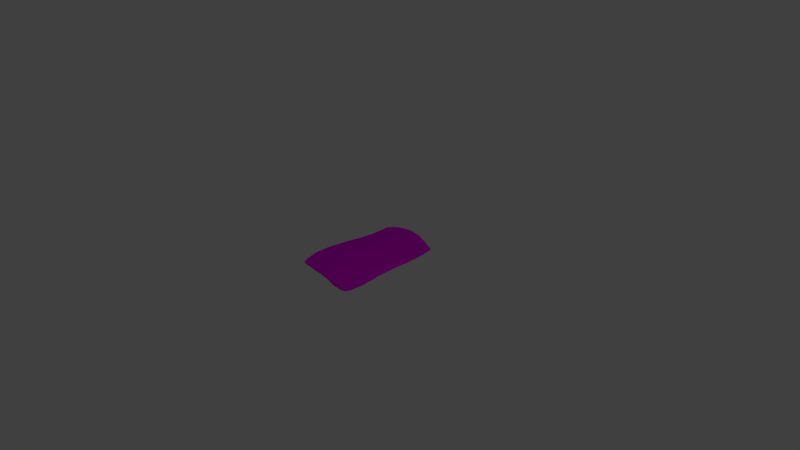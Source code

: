 # Source: photoo.blend  (saved by Blender 2.77.0; exported with 4.5.12 LTS)
import bpy
from mathutils import Matrix  # noqa: F401  (used for matrix-valued properties, if any)

bpy.ops.wm.read_factory_settings(use_empty=True)
scene = bpy.context.scene
scene.name = 'Scene'

# ---- collections
col_collection_1 = bpy.data.collections.new('Collection 1'); scene.collection.children.link(col_collection_1)

# ---- images (referenced by path relative to the original .blend; pixels are not part of the script)
import os
ASSET_DIR = os.environ.get("B2B_ASSET_DIR", "")  # directory of the original .blend (textures are referenced by path, not embedded)
HERE = os.path.dirname(os.path.abspath(__file__))  # packed textures are extracted next to this script under _unpacked/

def load_image(name, relpath, width, height, colorspace="sRGB"):
    """Load a texture the original file referenced (path relative to the .blend, or extracted next to this script)."""
    p = next((c for c in (os.path.join(HERE, relpath), os.path.join(ASSET_DIR, relpath)) if relpath and os.path.exists(c)), "")
    if p:
        img = bpy.data.images.load(p, check_existing=True)
        img.name = name
    else:  # same state as the original file: an image datablock whose file is absent (Cycles renders it pink)
        img = bpy.data.images.new(name, width, height)
        img.source = "FILE"
        img.filepath = "//" + (relpath or name)
    img.colorspace_settings.name = colorspace
    return img
img_photo_png = load_image('photo.png', 'photo.png', 1024, 1024, 'sRGB')

# ---- materials (node trees are filled in below, after node groups)
mat_material_002 = bpy.data.materials.new('Material.002')
mat_material_002.alpha_threshold = 0.0
mat_material_002.roughness = 0.5

# ---- material node trees
mat_material_002.use_nodes = True; mat_material_002.node_tree.nodes.clear()
_N = mat_material_002.node_tree.nodes; _L = mat_material_002.node_tree.links
n0 = _N.new('ShaderNodeOutputMaterial'); n0.name = 'Material Output'; n0.location = (300, 300)
n1 = _N.new('ShaderNodeMixShader'); n1.name = 'Mix Shader'; n1.location = (10, 300)
n2 = _N.new('ShaderNodeBsdfDiffuse'); n2.name = 'Diffuse BSDF'; n2.location = (-190, 200)
n3 = _N.new('ShaderNodeBsdfAnisotropic'); n3.name = 'Glossy BSDF'; n3.location = (-190, 100)
n3.distribution = 'GGX'
n3.inputs[1].default_value = 0.4472
n4 = _N.new('ShaderNodeTexImage'); n4.name = 'Image Texture'; n4.location = (-380, 200)
n4.width = 140
n4.image = img_photo_png
n5 = _N.new('ShaderNodeTexImage'); n5.name = 'Image Texture.001'; n5.location = (-367, -97)
n5.width = 140
n5.image = img_photo_png
_L.new(n1.outputs[0], n0.inputs[0])
_L.new(n2.outputs[0], n1.inputs[1])
_L.new(n3.outputs[0], n1.inputs[2])
_L.new(n4.outputs[0], n2.inputs[0])
_L.new(n5.outputs[0], n3.inputs[0])
n0.is_active_output = True

# ---- world
world_world = bpy.data.worlds.new('World'); scene.world = world_world
world_world.color = (0.05088, 0.05088, 0.05088)
world_world.use_sun_shadow = False
world_world.sun_shadow_jitter_overblur = 0.0
world_world.cycles.sampling_method = 'MANUAL'

# ---- cameras
cam_camera = bpy.data.cameras.new('Camera')
cam_camera.clip_end = 100.0
cam_camera.lens = 35.0
cam_camera.sensor_width = 32.0
cam_camera.sensor_height = 18.0
cam_camera.ortho_scale = 7.314
cam_camera.dof.focus_distance = 0.0

# ---- lights
light_lamp = bpy.data.lights.new('Lamp', 'POINT')
light_lamp.transmission_factor = 0.0
light_lamp.cutoff_distance = 30.0
light_lamp.energy = 100.0
light_lamp.shadow_buffer_clip_start = 1.001
light_lamp.shadow_soft_size = 0.1
light_lamp.shadow_maximum_resolution = 0.006
light_lamp.use_absolute_resolution = True

# ---- meshes
me_plane = bpy.data.meshes.new('Plane')
me_plane.from_pydata([(-0.7108, -0.7475, -0.03687), (0.8111, -0.859, 0.003436), (-0.6919, 0.7415, -0.02538), (0.7813, 0.6679, 0.04121), (-0.7955, 0.01328, -0.02377), (-0.06939, -0.804, -0.004579), (0.7547, -0.01118, -0.02148), (0.1152, 0.8646, 0.008515), (0.005024, -0.02469, 0.06273), (-0.7884, -0.4942, 0.0131), (0.4791, -0.8782, 0.007143), (0.8063, 0.4191, 0.01601), (-0.4267, 0.8379, 0.01382), (-0.7323, 0.4775, -0.05817), (-0.4736, -0.7546, -0.05037), (0.7929, -0.5423, -0.04021), (0.6028, 0.7395, -0.001995), (0.1078, 0.5014, 0.0143), (-0.07504, -0.4804, 0.02505), (-0.4907, -0.02712, 0.03485), (0.5255, 0.01338, 0.02283), (0.4658, -0.5002, -0.0001999), (-0.4918, -0.4982, 0.0208), (-0.448, 0.4963, -0.02506), (0.6258, 0.4446, 0.005574), (-0.7479, -0.6638, -0.009418), (0.7005, -0.8845, 0.007643), (0.7999, 0.5808, 0.0384), (-0.6094, 0.7882, -0.01203), (-0.7577, 0.2646, -0.04674), (-0.2906, -0.7789, -0.03472), (0.7606, -0.2816, -0.03142), (0.3817, 0.8147, -0.01737), (0.1192, 0.7466, 0.01134), (-0.04654, -0.267, 0.04776), (-0.6825, 7.483e-05, 0.0008008), (0.2784, 0.002189, 0.03743), (-0.8089, -0.2575, 0.0005807), (0.2018, -0.8374, 0.008915), (0.7799, 0.2256, -0.00958), (-0.1678, 0.8698, 0.02853), (-0.7151, 0.6521, -0.04423), (-0.6243, -0.7556, -0.04682), (0.8196, -0.7489, -0.01678), (0.737, 0.6895, 0.02656), (0.06608, 0.2386, 0.0439), (-0.07765, -0.6765, 0.002949), (-0.2605, -0.04023, 0.06327), (0.6841, 0.005902, 0.005192), (0.4826, -0.2408, 0.0202), (0.4753, -0.7367, 0.001186), (0.1903, -0.4715, 0.02221), (0.6826, -0.531, -0.02275), (-0.4971, -0.2883, 0.03759), (-0.4818, -0.657, -0.02343), (-0.675, -0.5033, 0.02526), (-0.2959, -0.4995, 0.01553), (-0.4418, 0.7238, -0.008755), (-0.4627, 0.2451, 0.00421), (-0.6364, 0.4924, -0.05366), (-0.1864, 0.4994, 0.0111), (0.6264, 0.636, 0.007859), (0.5805, 0.241, 0.008939), (0.3883, 0.4852, -0.006311), (0.7648, 0.4206, 0.01731), (0.7249, 0.2335, 0.003825), (0.342, 0.2469, 0.01506), (0.3957, 0.7072, -0.01094), (-0.2163, 0.2334, 0.04205), (-0.6512, 0.2641, -0.03108), (-0.6285, 0.6895, -0.03714), (-0.2953, -0.672, -0.02153), (-0.6473, -0.6664, -0.0124), (-0.6903, -0.2746, 0.02216), (0.7028, -0.7571, -0.007713), (0.1933, -0.6931, 0.01244), (0.221, -0.2398, 0.03659), (0.6698, -0.2619, -0.002382), (-0.286, -0.2916, 0.04571), (-0.1748, 0.7471, 0.01913), (0.7613, 0.5908, 0.03088), (-0.7114, -0.7416, -0.05598), (0.8103, -0.8619, -0.01633), (-0.6918, 0.746, -0.04486), (0.7869, 0.6691, 0.02203), (-0.792, 0.01111, -0.04333), (-0.06791, -0.8028, -0.02449), (0.7486, -0.01022, -0.04049), (0.1138, 0.8645, -0.01144), (0.004241, -0.02479, 0.04275), (-0.7863, -0.4929, -0.006746), (0.4786, -0.8792, -0.01283), (0.8058, 0.4215, -0.003845), (-0.4252, 0.8411, -0.005868), (-0.7307, 0.4772, -0.0781), (-0.4731, -0.7499, -0.06981), (0.7897, -0.5432, -0.05993), (0.6047, 0.7384, -0.02188), (0.1069, 0.5004, -0.005658), (-0.07469, -0.4781, 0.005184), (-0.4882, -0.02845, 0.01505), (0.524, 0.01317, 0.002889), (0.4643, -0.4995, -0.02013), (-0.4918, -0.4951, 0.001043), (-0.4452, 0.4956, -0.04485), (0.627, 0.4446, -0.01439), (-0.7476, -0.659, -0.02883), (0.7, -0.8867, -0.01223), (0.8031, 0.5826, 0.01875), (-0.608, 0.7924, -0.03154), (-0.7549, 0.2624, -0.06643), (-0.2885, -0.7763, -0.05443), (0.7554, -0.2809, -0.05072), (0.3809, 0.8136, -0.03733), (0.1181, 0.7465, -0.008623), (-0.04697, -0.2654, 0.02783), (-0.6793, -0.001925, -0.01884), (0.277, 0.001877, 0.01748), (-0.8056, -0.2587, -0.01911), (0.2019, -0.8372, -0.01108), (0.7756, 0.2275, -0.02901), (-0.1677, 0.8713, 0.008581), (-0.7145, 0.6546, -0.06407), (-0.6253, -0.7495, -0.0658), (0.8181, -0.7513, -0.03657), (0.7412, 0.6895, 0.007003), (0.06521, 0.237, 0.02399), (-0.07631, -0.6747, -0.01692), (-0.2594, -0.04066, 0.0433), (0.6802, 0.006454, -0.01441), (0.4809, -0.2398, 0.0002974), (0.4744, -0.7372, -0.01878), (0.1896, -0.4702, 0.002267), (0.68, -0.5311, -0.04258), (-0.4959, -0.2877, 0.01763), (-0.4821, -0.6519, -0.04277), (-0.6741, -0.501, 0.005404), (-0.2954, -0.4963, -0.004209), (-0.4397, 0.7261, -0.0285), (-0.4597, 0.2427, -0.01542), (-0.6342, 0.4922, -0.07354), (-0.1851, 0.4985, -0.008833), (0.6287, 0.6357, -0.012), (0.58, 0.2404, -0.01105), (0.3879, 0.4844, -0.02629), (0.7652, 0.4222, -0.002625), (0.7225, 0.2345, -0.01601), (0.3409, 0.2455, -0.004859), (0.3955, 0.7064, -0.03093), (-0.2149, 0.2313, 0.02222), (-0.6482, 0.2618, -0.05072), (-0.6271, 0.6925, -0.05686), (-0.2939, -0.6686, -0.04117), (-0.6479, -0.661, -0.03164), (-0.6879, -0.2752, 0.002316), (0.7015, -0.7589, -0.02759), (0.1932, -0.6924, -0.007547), (0.2198, -0.2386, 0.01666), (0.666, -0.261, -0.022), (-0.2854, -0.29, 0.02578), (-0.1742, 0.7482, -0.0008282), (0.7649, 0.5918, 0.01124)], [], [(80, 27, 3, 44), (79, 33, 7, 40), (78, 34, 8, 47), (77, 31, 6, 48), (76, 49, 20, 36), (75, 50, 21, 51), (74, 43, 15, 52), (73, 53, 19, 35), (72, 54, 22, 55), (71, 46, 18, 56), (70, 57, 12, 28), (69, 58, 23, 59), (68, 45, 17, 60), (67, 61, 16, 32), (66, 62, 24, 63), (65, 39, 11, 64), (62, 65, 64, 24), (20, 48, 65, 62), (48, 6, 39, 65), (45, 66, 63, 17), (8, 36, 66, 45), (36, 20, 62, 66), (33, 67, 32, 7), (17, 63, 67, 33), (63, 24, 61, 67), (58, 68, 60, 23), (19, 47, 68, 58), (47, 8, 45, 68), (29, 69, 59, 13), (4, 35, 69, 29), (35, 19, 58, 69), (41, 70, 28, 2), (13, 59, 70, 41), (59, 23, 57, 70), (54, 71, 56, 22), (14, 30, 71, 54), (30, 5, 46, 71), (25, 72, 55, 9), (0, 42, 72, 25), (42, 14, 54, 72), (37, 73, 35, 4), (9, 55, 73, 37), (55, 22, 53, 73), (50, 74, 52, 21), (10, 26, 74, 50), (26, 1, 43, 74), (46, 75, 51, 18), (5, 38, 75, 46), (38, 10, 50, 75), (34, 76, 36, 8), (18, 51, 76, 34), (51, 21, 49, 76), (49, 77, 48, 20), (21, 52, 77, 49), (52, 15, 31, 77), (53, 78, 47, 19), (22, 56, 78, 53), (56, 18, 34, 78), (57, 79, 40, 12), (23, 60, 79, 57), (60, 17, 33, 79), (61, 80, 44, 16), (24, 64, 80, 61), (64, 11, 27, 80), (125, 84, 108, 161), (121, 88, 114, 160), (128, 89, 115, 159), (129, 87, 112, 158), (117, 101, 130, 157), (132, 102, 131, 156), (133, 96, 124, 155), (116, 100, 134, 154), (136, 103, 135, 153), (137, 99, 127, 152), (109, 93, 138, 151), (140, 104, 139, 150), (141, 98, 126, 149), (113, 97, 142, 148), (144, 105, 143, 147), (145, 92, 120, 146), (105, 145, 146, 143), (143, 146, 129, 101), (146, 120, 87, 129), (98, 144, 147, 126), (126, 147, 117, 89), (147, 143, 101, 117), (88, 113, 148, 114), (114, 148, 144, 98), (148, 142, 105, 144), (104, 141, 149, 139), (139, 149, 128, 100), (149, 126, 89, 128), (94, 140, 150, 110), (110, 150, 116, 85), (150, 139, 100, 116), (83, 109, 151, 122), (122, 151, 140, 94), (151, 138, 104, 140), (103, 137, 152, 135), (135, 152, 111, 95), (152, 127, 86, 111), (90, 136, 153, 106), (106, 153, 123, 81), (153, 135, 95, 123), (85, 116, 154, 118), (118, 154, 136, 90), (154, 134, 103, 136), (102, 133, 155, 131), (131, 155, 107, 91), (155, 124, 82, 107), (99, 132, 156, 127), (127, 156, 119, 86), (156, 131, 91, 119), (89, 117, 157, 115), (115, 157, 132, 99), (157, 130, 102, 132), (101, 129, 158, 130), (130, 158, 133, 102), (158, 112, 96, 133), (100, 128, 159, 134), (134, 159, 137, 103), (159, 115, 99, 137), (93, 121, 160, 138), (138, 160, 141, 104), (160, 114, 98, 141), (97, 125, 161, 142), (142, 161, 145, 105), (161, 108, 92, 145), (0, 25, 106, 81), (1, 26, 107, 82), (3, 27, 108, 84), (2, 28, 109, 83), (4, 29, 110, 85), (5, 30, 111, 86), (6, 31, 112, 87), (7, 32, 113, 88), (9, 37, 118, 90), (10, 38, 119, 91), (11, 39, 120, 92), (12, 40, 121, 93), (13, 41, 122, 94), (14, 42, 123, 95), (15, 43, 124, 96), (16, 44, 125, 97), (25, 9, 90, 106), (26, 10, 91, 107), (27, 11, 92, 108), (28, 12, 93, 109), (29, 13, 94, 110), (30, 14, 95, 111), (31, 15, 96, 112), (32, 16, 97, 113), (37, 4, 85, 118), (38, 5, 86, 119), (39, 6, 87, 120), (40, 7, 88, 121), (41, 2, 83, 122), (42, 0, 81, 123), (43, 1, 82, 124), (44, 3, 84, 125)])
_uv = me_plane.uv_layers.new(name='UVMap')
_uv.uv.foreach_set('vector', [0.8703, 0.8623, 0.9938, 0.8623, 0.9938, 0.9831, 0.8703, 0.9831, 0.3766, 0.8623, 0.5, 0.8623, 0.5, 0.9831, 0.3766, 0.9831, 0.3766, 0.3792, 0.5, 0.3792, 0.5, 0.5, 0.3766, 0.5, 0.8703, 0.3792, 0.9938, 0.3792, 0.9938, 0.5, 0.8703, 0.5, 0.6234, 0.3792, 0.7469, 0.3792, 0.7469, 0.5, 0.6234, 0.5, 0.6234, 0.1377, 0.7469, 0.1377, 0.7469, 0.2585, 0.6234, 0.2585, 0.8703, 0.1377, 0.9938, 0.1377, 0.9938, 0.2585, 0.8703, 0.2585, 0.1297, 0.3792, 0.2531, 0.3792, 0.2531, 0.5, 0.1297, 0.5, 0.1297, 0.1377, 0.2531, 0.1377, 0.2531, 0.2585, 0.1297, 0.2585, 0.3766, 0.1377, 0.5, 0.1377, 0.5, 0.2585, 0.3766, 0.2585, 0.1297, 0.8623, 0.2531, 0.8623, 0.2531, 0.9831, 0.1297, 0.9831, 0.1297, 0.6208, 0.2531, 0.6208, 0.2531, 0.7415, 0.1297, 0.7415, 0.3766, 0.6208, 0.5, 0.6208, 0.5, 0.7415, 0.3766, 0.7415, 0.6234, 0.8623, 0.7469, 0.8623, 0.7469, 0.9831, 0.6234, 0.9831, 0.6234, 0.6208, 0.7469, 0.6208, 0.7469, 0.7415, 0.6234, 0.7415, 0.8703, 0.6208, 0.9938, 0.6208, 0.9938, 0.7415, 0.8703, 0.7415, 0.7469, 0.6208, 0.8703, 0.6208, 0.8703, 0.7415, 0.7469, 0.7415, 0.7469, 0.5, 0.8703, 0.5, 0.8703, 0.6208, 0.7469, 0.6208, 0.8703, 0.5, 0.9938, 0.5, 0.9938, 0.6208, 0.8703, 0.6208, 0.5, 0.6208, 0.6234, 0.6208, 0.6234, 0.7415, 0.5, 0.7415, 0.5, 0.5, 0.6234, 0.5, 0.6234, 0.6208, 0.5, 0.6208, 0.6234, 0.5, 0.7469, 0.5, 0.7469, 0.6208, 0.6234, 0.6208, 0.5, 0.8623, 0.6234, 0.8623, 0.6234, 0.9831, 0.5, 0.9831, 0.5, 0.7415, 0.6234, 0.7415, 0.6234, 0.8623, 0.5, 0.8623, 0.6234, 0.7415, 0.7469, 0.7415, 0.7469, 0.8623, 0.6234, 0.8623, 0.2531, 0.6208, 0.3766, 0.6208, 0.3766, 0.7415, 0.2531, 0.7415, 0.2531, 0.5, 0.3766, 0.5, 0.3766, 0.6208, 0.2531, 0.6208, 0.3766, 0.5, 0.5, 0.5, 0.5, 0.6208, 0.3766, 0.6208, 0.006238, 0.6208, 0.1297, 0.6208, 0.1297, 0.7415, 0.006238, 0.7415, 0.006238, 0.5, 0.1297, 0.5, 0.1297, 0.6208, 0.006238, 0.6208, 0.1297, 0.5, 0.2531, 0.5, 0.2531, 0.6208, 0.1297, 0.6208, 0.006238, 0.8623, 0.1297, 0.8623, 0.1297, 0.9831, 0.006238, 0.9831, 0.006238, 0.7415, 0.1297, 0.7415, 0.1297, 0.8623, 0.006238, 0.8623, 0.1297, 0.7415, 0.2531, 0.7415, 0.2531, 0.8623, 0.1297, 0.8623, 0.2531, 0.1377, 0.3766, 0.1377, 0.3766, 0.2585, 0.2531, 0.2585, 0.2531, 0.01694, 0.3766, 0.01694, 0.3766, 0.1377, 0.2531, 0.1377, 0.3766, 0.01694, 0.5, 0.01694, 0.5, 0.1377, 0.3766, 0.1377, 0.006238, 0.1377, 0.1297, 0.1377, 0.1297, 0.2585, 0.006238, 0.2585, 0.006238, 0.01694, 0.1297, 0.01694, 0.1297, 0.1377, 0.006238, 0.1377, 0.1297, 0.01694, 0.2531, 0.01694, 0.2531, 0.1377, 0.1297, 0.1377, 0.006238, 0.3792, 0.1297, 0.3792, 0.1297, 0.5, 0.006238, 0.5, 0.006238, 0.2585, 0.1297, 0.2585, 0.1297, 0.3792, 0.006238, 0.3792, 0.1297, 0.2585, 0.2531, 0.2585, 0.2531, 0.3792, 0.1297, 0.3792, 0.7469, 0.1377, 0.8703, 0.1377, 0.8703, 0.2585, 0.7469, 0.2585, 0.7469, 0.01694, 0.8703, 0.01694, 0.8703, 0.1377, 0.7469, 0.1377, 0.8703, 0.01694, 0.9938, 0.01694, 0.9938, 0.1377, 0.8703, 0.1377, 0.5, 0.1377, 0.6234, 0.1377, 0.6234, 0.2585, 0.5, 0.2585, 0.5, 0.01694, 0.6234, 0.01694, 0.6234, 0.1377, 0.5, 0.1377, 0.6234, 0.01694, 0.7469, 0.01694, 0.7469, 0.1377, 0.6234, 0.1377, 0.5, 0.3792, 0.6234, 0.3792, 0.6234, 0.5, 0.5, 0.5, 0.5, 0.2585, 0.6234, 0.2585, 0.6234, 0.3792, 0.5, 0.3792, 0.6234, 0.2585, 0.7469, 0.2585, 0.7469, 0.3792, 0.6234, 0.3792, 0.7469, 0.3792, 0.8703, 0.3792, 0.8703, 0.5, 0.7469, 0.5, 0.7469, 0.2585, 0.8703, 0.2585, 0.8703, 0.3792, 0.7469, 0.3792, 0.8703, 0.2585, 0.9938, 0.2585, 0.9938, 0.3792, 0.8703, 0.3792, 0.2531, 0.3792, 0.3766, 0.3792, 0.3766, 0.5, 0.2531, 0.5, 0.2531, 0.2585, 0.3766, 0.2585, 0.3766, 0.3792, 0.2531, 0.3792, 0.3766, 0.2585, 0.5, 0.2585, 0.5, 0.3792, 0.3766, 0.3792, 0.2531, 0.8623, 0.3766, 0.8623, 0.3766, 0.9831, 0.2531, 0.9831, 0.2531, 0.7415, 0.3766, 0.7415, 0.3766, 0.8623, 0.2531, 0.8623, 0.3766, 0.7415, 0.5, 0.7415, 0.5, 0.8623, 0.3766, 0.8623, 0.7469, 0.8623, 0.8703, 0.8623, 0.8703, 0.9831, 0.7469, 0.9831, 0.7469, 0.7415, 0.8703, 0.7415, 0.8703, 0.8623, 0.7469, 0.8623, 0.8703, 0.7415, 0.9938, 0.7415, 0.9938, 0.8623, 0.8703, 0.8623, 0.8703, 0.9831, 0.9938, 0.9831, 0.9938, 0.8623, 0.8703, 0.8623, 0.3766, 0.9831, 0.5, 0.9831, 0.5, 0.8623, 0.3766, 0.8623, 0.3766, 0.5, 0.5, 0.5, 0.5, 0.3792, 0.3766, 0.3792, 0.8703, 0.5, 0.9938, 0.5, 0.9938, 0.3792, 0.8703, 0.3792, 0.6234, 0.5, 0.7469, 0.5, 0.7469, 0.3792, 0.6234, 0.3792, 0.6234, 0.2585, 0.7469, 0.2585, 0.7469, 0.1377, 0.6234, 0.1377, 0.8703, 0.2585, 0.9938, 0.2585, 0.9938, 0.1377, 0.8703, 0.1377, 0.1297, 0.5, 0.2531, 0.5, 0.2531, 0.3792, 0.1297, 0.3792, 0.1297, 0.2585, 0.2531, 0.2585, 0.2531, 0.1377, 0.1297, 0.1377, 0.3766, 0.2585, 0.5, 0.2585, 0.5, 0.1377, 0.3766, 0.1377, 0.1297, 0.9831, 0.2531, 0.9831, 0.2531, 0.8623, 0.1297, 0.8623, 0.1297, 0.7415, 0.2531, 0.7415, 0.2531, 0.6208, 0.1297, 0.6208, 0.3766, 0.7415, 0.5, 0.7415, 0.5, 0.6208, 0.3766, 0.6208, 0.6234, 0.9831, 0.7469, 0.9831, 0.7469, 0.8623, 0.6234, 0.8623, 0.6234, 0.7415, 0.7469, 0.7415, 0.7469, 0.6208, 0.6234, 0.6208, 0.8703, 0.7415, 0.9938, 0.7415, 0.9938, 0.6208, 0.8703, 0.6208, 0.7469, 0.7415, 0.8703, 0.7415, 0.8703, 0.6208, 0.7469, 0.6208, 0.7469, 0.6208, 0.8703, 0.6208, 0.8703, 0.5, 0.7469, 0.5, 0.8703, 0.6208, 0.9938, 0.6208, 0.9938, 0.5, 0.8703, 0.5, 0.5, 0.7415, 0.6234, 0.7415, 0.6234, 0.6208, 0.5, 0.6208, 0.5, 0.6208, 0.6234, 0.6208, 0.6234, 0.5, 0.5, 0.5, 0.6234, 0.6208, 0.7469, 0.6208, 0.7469, 0.5, 0.6234, 0.5, 0.5, 0.9831, 0.6234, 0.9831, 0.6234, 0.8623, 0.5, 0.8623, 0.5, 0.8623, 0.6234, 0.8623, 0.6234, 0.7415, 0.5, 0.7415, 0.6234, 0.8623, 0.7469, 0.8623, 0.7469, 0.7415, 0.6234, 0.7415, 0.2531, 0.7415, 0.3766, 0.7415, 0.3766, 0.6208, 0.2531, 0.6208, 0.2531, 0.6208, 0.3766, 0.6208, 0.3766, 0.5, 0.2531, 0.5, 0.3766, 0.6208, 0.5, 0.6208, 0.5, 0.5, 0.3766, 0.5, 0.006238, 0.7415, 0.1297, 0.7415, 0.1297, 0.6208, 0.006238, 0.6208, 0.006238, 0.6208, 0.1297, 0.6208, 0.1297, 0.5, 0.006238, 0.5, 0.1297, 0.6208, 0.2531, 0.6208, 0.2531, 0.5, 0.1297, 0.5, 0.006238, 0.9831, 0.1297, 0.9831, 0.1297, 0.8623, 0.006238, 0.8623, 0.006238, 0.8623, 0.1297, 0.8623, 0.1297, 0.7415, 0.006238, 0.7415, 0.1297, 0.8623, 0.2531, 0.8623, 0.2531, 0.7415, 0.1297, 0.7415, 0.2531, 0.2585, 0.3766, 0.2585, 0.3766, 0.1377, 0.2531, 0.1377, 0.2531, 0.1377, 0.3766, 0.1377, 0.3766, 0.01694, 0.2531, 0.01694, 0.3766, 0.1377, 0.5, 0.1377, 0.5, 0.01694, 0.3766, 0.01694, 0.006238, 0.2585, 0.1297, 0.2585, 0.1297, 0.1377, 0.006238, 0.1377, 0.006238, 0.1377, 0.1297, 0.1377, 0.1297, 0.01694, 0.006238, 0.01694, 0.1297, 0.1377, 0.2531, 0.1377, 0.2531, 0.01694, 0.1297, 0.01694, 0.006238, 0.5, 0.1297, 0.5, 0.1297, 0.3792, 0.006238, 0.3792, 0.006238, 0.3792, 0.1297, 0.3792, 0.1297, 0.2585, 0.006238, 0.2585, 0.1297, 0.3792, 0.2531, 0.3792, 0.2531, 0.2585, 0.1297, 0.2585, 0.7469, 0.2585, 0.8703, 0.2585, 0.8703, 0.1377, 0.7469, 0.1377, 0.7469, 0.1377, 0.8703, 0.1377, 0.8703, 0.01694, 0.7469, 0.01694, 0.8703, 0.1377, 0.9938, 0.1377, 0.9938, 0.01694, 0.8703, 0.01694, 0.5, 0.2585, 0.6234, 0.2585, 0.6234, 0.1377, 0.5, 0.1377, 0.5, 0.1377, 0.6234, 0.1377, 0.6234, 0.01694, 0.5, 0.01694, 0.6234, 0.1377, 0.7469, 0.1377, 0.7469, 0.01694, 0.6234, 0.01694, 0.5, 0.5, 0.6234, 0.5, 0.6234, 0.3792, 0.5, 0.3792, 0.5, 0.3792, 0.6234, 0.3792, 0.6234, 0.2585, 0.5, 0.2585, 0.6234, 0.3792, 0.7469, 0.3792, 0.7469, 0.2585, 0.6234, 0.2585, 0.7469, 0.5, 0.8703, 0.5, 0.8703, 0.3792, 0.7469, 0.3792, 0.7469, 0.3792, 0.8703, 0.3792, 0.8703, 0.2585, 0.7469, 0.2585, 0.8703, 0.3792, 0.9938, 0.3792, 0.9938, 0.2585, 0.8703, 0.2585, 0.2531, 0.5, 0.3766, 0.5, 0.3766, 0.3792, 0.2531, 0.3792, 0.2531, 0.3792, 0.3766, 0.3792, 0.3766, 0.2585, 0.2531, 0.2585, 0.3766, 0.3792, 0.5, 0.3792, 0.5, 0.2585, 0.3766, 0.2585, 0.2531, 0.9831, 0.3766, 0.9831, 0.3766, 0.8623, 0.2531, 0.8623, 0.2531, 0.8623, 0.3766, 0.8623, 0.3766, 0.7415, 0.2531, 0.7415, 0.3766, 0.8623, 0.5, 0.8623, 0.5, 0.7415, 0.3766, 0.7415, 0.7469, 0.9831, 0.8703, 0.9831, 0.8703, 0.8623, 0.7469, 0.8623, 0.7469, 0.8623, 0.8703, 0.8623, 0.8703, 0.7415, 0.7469, 0.7415, 0.8703, 0.8623, 0.9938, 0.8623, 0.9938, 0.7415, 0.8703, 0.7415, 0.006238, 0.01694, 0.006238, 0.1377, 0.006238, 0.1377, 0.006238, 0.01694, 0.9938, 0.01694, 0.8703, 0.01694, 0.8703, 0.01694, 0.9938, 0.01694, 0.9938, 0.9831, 0.9938, 0.8623, 0.9938, 0.8623, 0.9938, 0.9831, 0.006238, 0.9831, 0.1297, 0.9831, 0.1297, 0.9831, 0.006238, 0.9831, 0.006238, 0.5, 0.006238, 0.6208, 0.006238, 0.6208, 0.006238, 0.5, 0.5, 0.01694, 0.3766, 0.01694, 0.3766, 0.01694, 0.5, 0.01694, 0.9938, 0.5, 0.9938, 0.3792, 0.9938, 0.3792, 0.9938, 0.5, 0.5, 0.9831, 0.6234, 0.9831, 0.6234, 0.9831, 0.5, 0.9831, 0.006238, 0.2585, 0.006238, 0.3792, 0.006238, 0.3792, 0.006238, 0.2585, 0.7469, 0.01694, 0.6234, 0.01694, 0.6234, 0.01694, 0.7469, 0.01694, 0.9938, 0.7415, 0.9938, 0.6208, 0.9938, 0.6208, 0.9938, 0.7415, 0.2531, 0.9831, 0.3766, 0.9831, 0.3766, 0.9831, 0.2531, 0.9831, 0.006238, 0.7415, 0.006238, 0.8623, 0.006238, 0.8623, 0.006238, 0.7415, 0.2531, 0.01694, 0.1297, 0.01694, 0.1297, 0.01694, 0.2531, 0.01694, 0.9938, 0.2585, 0.9938, 0.1377, 0.9938, 0.1377, 0.9938, 0.2585, 0.7469, 0.9831, 0.8703, 0.9831, 0.8703, 0.9831, 0.7469, 0.9831, 0.006238, 0.1377, 0.006238, 0.2585, 0.006238, 0.2585, 0.006238, 0.1377, 0.8703, 0.01694, 0.7469, 0.01694, 0.7469, 0.01694, 0.8703, 0.01694, 0.9938, 0.8623, 0.9938, 0.7415, 0.9938, 0.7415, 0.9938, 0.8623, 0.1297, 0.9831, 0.2531, 0.9831, 0.2531, 0.9831, 0.1297, 0.9831, 0.006238, 0.6208, 0.006238, 0.7415, 0.006238, 0.7415, 0.006238, 0.6208, 0.3766, 0.01694, 0.2531, 0.01694, 0.2531, 0.01694, 0.3766, 0.01694, 0.9938, 0.3792, 0.9938, 0.2585, 0.9938, 0.2585, 0.9938, 0.3792, 0.6234, 0.9831, 0.7469, 0.9831, 0.7469, 0.9831, 0.6234, 0.9831, 0.006238, 0.3792, 0.006238, 0.5, 0.006238, 0.5, 0.006238, 0.3792, 0.6234, 0.01694, 0.5, 0.01694, 0.5, 0.01694, 0.6234, 0.01694, 0.9938, 0.6208, 0.9938, 0.5, 0.9938, 0.5, 0.9938, 0.6208, 0.3766, 0.9831, 0.5, 0.9831, 0.5, 0.9831, 0.3766, 0.9831, 0.006238, 0.8623, 0.006238, 0.9831, 0.006238, 0.9831, 0.006238, 0.8623, 0.1297, 0.01694, 0.006238, 0.01694, 0.006238, 0.01694, 0.1297, 0.01694, 0.9938, 0.1377, 0.9938, 0.01694, 0.9938, 0.01694, 0.9938, 0.1377, 0.8703, 0.9831, 0.9938, 0.9831, 0.9938, 0.9831, 0.8703, 0.9831])
me_plane.materials.append(mat_material_002)
me_plane.use_remesh_preserve_volume = False
me_plane.use_remesh_preserve_attributes = False
me_plane.use_mirror_vertex_groups = False
me_plane.update()

# ---- objects
ob_plane = bpy.data.objects.new('Plane', me_plane)
ob_lamp = bpy.data.objects.new('Lamp', light_lamp)
ob_camera = bpy.data.objects.new('Camera', cam_camera)

# ---- transforms, parenting, visibility, modifiers, constraints
ob_plane.location = (0.0, 0.0, 0.0)
ob_plane.scale = (0.6206, 0.9511, 0.6838)
ob_plane.lineart.crease_threshold = 0.0
ob_lamp.location = (4.076, 1.005, 5.904)
ob_lamp.rotation_euler = (0.6503, 0.05522, 1.866)
ob_lamp.lock_rotations_4d = False
ob_lamp.empty_display_type = 'ARROWS'
ob_lamp.color = (0.0, 0.0, 0.0, 0.0)
ob_lamp.lineart.crease_threshold = 0.0
ob_camera.location = (7.481, -6.508, 5.344)
ob_camera.rotation_euler = (1.109, 0.0, 0.8149)
ob_camera.lock_rotations_4d = False
ob_camera.empty_display_type = 'ARROWS'
ob_camera.color = (0.0, 0.0, 0.0, 0.0)
ob_camera.display_type = 'WIRE'
ob_camera.lineart.crease_threshold = 0.0

# ---- collection membership
col_collection_1.objects.link(ob_plane)
col_collection_1.objects.link(ob_lamp)
col_collection_1.objects.link(ob_camera)

# ---- scene / render settings (as saved in the file)
scene.camera = ob_camera
scene.frame_start = 1; scene.frame_end = 250; scene.frame_set(1)
scene.render.engine = 'CYCLES'
scene.render.resolution_percentage = 50
scene.render.dither_intensity = 0.0
scene.cycles.use_denoising = False
scene.cycles.samples = 128
scene.cycles.sampling_pattern = 'TABULATED_SOBOL'
scene.cycles.light_sampling_threshold = 0.0
scene.cycles.use_adaptive_sampling = False
scene.cycles.use_light_tree = False
scene.cycles.blur_glossy = 0.0
scene.cycles.sample_clamp_indirect = 0.0
scene.view_settings.view_transform = 'Standard'
bpy.context.view_layer.update()
